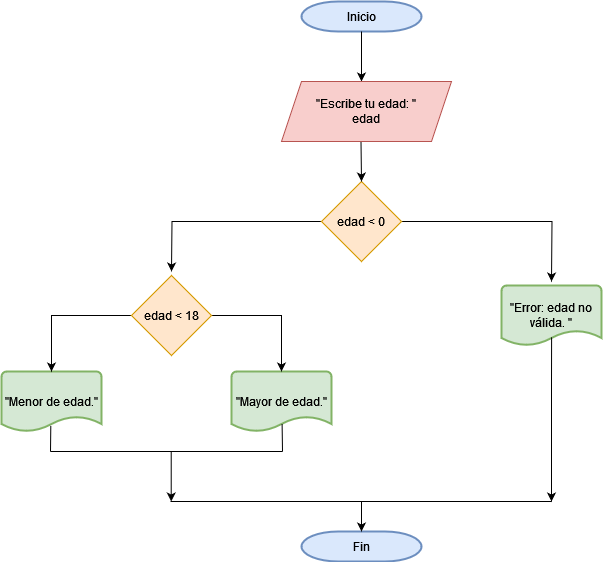

The diagram above was exported from draw.io. Its source (the exported page's mxGraphModel, read from the mxfile embedded in the PNG):
<mxGraphModel dx="1195" dy="652" grid="1" gridSize="10" guides="1" tooltips="1" connect="1" arrows="1" fold="1" page="1" pageScale="1" pageWidth="1169" pageHeight="827" background="none" math="0" shadow="0">
  <root>
    <mxCell id="0" />
    <mxCell id="1" parent="0" />
    <mxCell id="2" value="Inicio" style="shape=mxgraph.flowchart.terminator;strokeWidth=2;gradientDirection=north;fontStyle=0;html=1;fillColor=#dae8fc;strokeColor=#6c8ebf;" parent="1" vertex="1">
      <mxGeometry x="470" y="70" width="120" height="30" as="geometry" />
    </mxCell>
    <mxCell id="7" style="fontStyle=1;strokeWidth=1;html=1;" parent="1" source="2" edge="1">
      <mxGeometry relative="1" as="geometry">
        <mxPoint x="530" y="150" as="targetPoint" />
        <Array as="points">
          <mxPoint x="530" y="150" />
        </Array>
      </mxGeometry>
    </mxCell>
    <mxCell id="28jHbAwAKlzNotAcPd8I-55" value="&quot;Escribe tu edad: &quot; &lt;br&gt;edad" style="shape=parallelogram;perimeter=parallelogramPerimeter;whiteSpace=wrap;html=1;fixedSize=1;fillColor=#f8cecc;strokeColor=#b85450;" vertex="1" parent="1">
      <mxGeometry x="450" y="150" width="170" height="60" as="geometry" />
    </mxCell>
    <mxCell id="28jHbAwAKlzNotAcPd8I-66" style="edgeStyle=orthogonalEdgeStyle;rounded=0;orthogonalLoop=1;jettySize=auto;html=1;exitX=1;exitY=0.5;exitDx=0;exitDy=0;" edge="1" parent="1" source="28jHbAwAKlzNotAcPd8I-56">
      <mxGeometry relative="1" as="geometry">
        <mxPoint x="720" y="350" as="targetPoint" />
      </mxGeometry>
    </mxCell>
    <mxCell id="28jHbAwAKlzNotAcPd8I-67" style="edgeStyle=orthogonalEdgeStyle;rounded=0;orthogonalLoop=1;jettySize=auto;html=1;exitX=0;exitY=0.5;exitDx=0;exitDy=0;" edge="1" parent="1" source="28jHbAwAKlzNotAcPd8I-56">
      <mxGeometry relative="1" as="geometry">
        <mxPoint x="340" y="340" as="targetPoint" />
      </mxGeometry>
    </mxCell>
    <mxCell id="28jHbAwAKlzNotAcPd8I-56" value="edad &amp;lt; 0" style="rhombus;whiteSpace=wrap;html=1;fillColor=#ffe6cc;strokeColor=#d79b00;" vertex="1" parent="1">
      <mxGeometry x="490" y="250" width="80" height="80" as="geometry" />
    </mxCell>
    <mxCell id="28jHbAwAKlzNotAcPd8I-57" value="" style="endArrow=classic;html=1;rounded=0;" edge="1" parent="1">
      <mxGeometry width="50" height="50" relative="1" as="geometry">
        <mxPoint x="529.5" y="210" as="sourcePoint" />
        <mxPoint x="530" y="250" as="targetPoint" />
      </mxGeometry>
    </mxCell>
    <mxCell id="28jHbAwAKlzNotAcPd8I-61" value="&quot;Error: edad no válida. &quot;" style="strokeWidth=2;html=1;shape=mxgraph.flowchart.document2;whiteSpace=wrap;size=0.25;fillColor=#d5e8d4;strokeColor=#82b366;" vertex="1" parent="1">
      <mxGeometry x="670" y="354" width="100" height="60" as="geometry" />
    </mxCell>
    <mxCell id="28jHbAwAKlzNotAcPd8I-62" value="&quot;Menor de edad.&quot;" style="strokeWidth=2;html=1;shape=mxgraph.flowchart.document2;whiteSpace=wrap;size=0.25;fillColor=#d5e8d4;strokeColor=#82b366;" vertex="1" parent="1">
      <mxGeometry x="170" y="440" width="100" height="60" as="geometry" />
    </mxCell>
    <mxCell id="28jHbAwAKlzNotAcPd8I-63" value="&quot;Mayor de edad.&quot;" style="strokeWidth=2;html=1;shape=mxgraph.flowchart.document2;whiteSpace=wrap;size=0.25;fillColor=#d5e8d4;strokeColor=#82b366;" vertex="1" parent="1">
      <mxGeometry x="400" y="440" width="100" height="60" as="geometry" />
    </mxCell>
    <mxCell id="28jHbAwAKlzNotAcPd8I-68" style="edgeStyle=orthogonalEdgeStyle;rounded=0;orthogonalLoop=1;jettySize=auto;html=1;exitX=1;exitY=0.5;exitDx=0;exitDy=0;entryX=0.5;entryY=0;entryDx=0;entryDy=0;entryPerimeter=0;" edge="1" parent="1" source="28jHbAwAKlzNotAcPd8I-64" target="28jHbAwAKlzNotAcPd8I-63">
      <mxGeometry relative="1" as="geometry" />
    </mxCell>
    <mxCell id="28jHbAwAKlzNotAcPd8I-69" style="edgeStyle=orthogonalEdgeStyle;rounded=0;orthogonalLoop=1;jettySize=auto;html=1;exitX=0;exitY=0.5;exitDx=0;exitDy=0;entryX=0.5;entryY=0;entryDx=0;entryDy=0;entryPerimeter=0;" edge="1" parent="1" source="28jHbAwAKlzNotAcPd8I-64" target="28jHbAwAKlzNotAcPd8I-62">
      <mxGeometry relative="1" as="geometry" />
    </mxCell>
    <mxCell id="28jHbAwAKlzNotAcPd8I-64" value="edad &amp;lt; 18" style="rhombus;whiteSpace=wrap;html=1;fillColor=#ffe6cc;strokeColor=#d79b00;" vertex="1" parent="1">
      <mxGeometry x="300" y="344" width="80" height="80" as="geometry" />
    </mxCell>
    <mxCell id="28jHbAwAKlzNotAcPd8I-70" value="Fin" style="shape=mxgraph.flowchart.terminator;strokeWidth=2;gradientDirection=north;fontStyle=0;html=1;fillColor=#dae8fc;strokeColor=#6c8ebf;" vertex="1" parent="1">
      <mxGeometry x="470" y="600" width="120" height="30" as="geometry" />
    </mxCell>
    <mxCell id="28jHbAwAKlzNotAcPd8I-75" value="" style="endArrow=classic;html=1;rounded=0;exitX=0.501;exitY=0.863;exitDx=0;exitDy=0;exitPerimeter=0;" edge="1" parent="1" source="28jHbAwAKlzNotAcPd8I-61">
      <mxGeometry width="50" height="50" relative="1" as="geometry">
        <mxPoint x="720" y="410" as="sourcePoint" />
        <mxPoint x="720" y="570" as="targetPoint" />
        <Array as="points">
          <mxPoint x="720" y="450" />
        </Array>
      </mxGeometry>
    </mxCell>
    <mxCell id="28jHbAwAKlzNotAcPd8I-76" value="" style="endArrow=none;html=1;rounded=0;entryX=0.506;entryY=0.869;entryDx=0;entryDy=0;entryPerimeter=0;arcSize=0;" edge="1" parent="1" target="28jHbAwAKlzNotAcPd8I-63">
      <mxGeometry width="50" height="50" relative="1" as="geometry">
        <mxPoint x="451" y="520" as="sourcePoint" />
        <mxPoint x="680" y="480" as="targetPoint" />
      </mxGeometry>
    </mxCell>
    <mxCell id="28jHbAwAKlzNotAcPd8I-77" value="" style="endArrow=none;html=1;rounded=0;entryX=0.493;entryY=0.902;entryDx=0;entryDy=0;entryPerimeter=0;arcSize=0;endSize=0;startSize=0;" edge="1" parent="1" target="28jHbAwAKlzNotAcPd8I-62">
      <mxGeometry width="50" height="50" relative="1" as="geometry">
        <mxPoint x="219" y="520" as="sourcePoint" />
        <mxPoint x="460" y="506" as="targetPoint" />
      </mxGeometry>
    </mxCell>
    <mxCell id="28jHbAwAKlzNotAcPd8I-78" value="" style="endArrow=none;html=1;rounded=0;" edge="1" parent="1">
      <mxGeometry width="50" height="50" relative="1" as="geometry">
        <mxPoint x="219" y="520" as="sourcePoint" />
        <mxPoint x="451" y="520" as="targetPoint" />
      </mxGeometry>
    </mxCell>
    <mxCell id="28jHbAwAKlzNotAcPd8I-79" value="" style="endArrow=classic;html=1;rounded=0;entryX=0.5;entryY=0;entryDx=0;entryDy=0;entryPerimeter=0;" edge="1" parent="1" target="28jHbAwAKlzNotAcPd8I-70">
      <mxGeometry width="50" height="50" relative="1" as="geometry">
        <mxPoint x="530" y="570" as="sourcePoint" />
        <mxPoint x="550" y="520" as="targetPoint" />
      </mxGeometry>
    </mxCell>
    <mxCell id="28jHbAwAKlzNotAcPd8I-80" value="" style="endArrow=none;html=1;rounded=0;" edge="1" parent="1">
      <mxGeometry width="50" height="50" relative="1" as="geometry">
        <mxPoint x="529" y="570" as="sourcePoint" />
        <mxPoint x="720" y="570" as="targetPoint" />
      </mxGeometry>
    </mxCell>
    <mxCell id="28jHbAwAKlzNotAcPd8I-81" value="" style="endArrow=classic;html=1;rounded=0;" edge="1" parent="1">
      <mxGeometry width="50" height="50" relative="1" as="geometry">
        <mxPoint x="339.71" y="520" as="sourcePoint" />
        <mxPoint x="339.71" y="570" as="targetPoint" />
      </mxGeometry>
    </mxCell>
    <mxCell id="28jHbAwAKlzNotAcPd8I-82" value="" style="endArrow=none;html=1;rounded=0;" edge="1" parent="1">
      <mxGeometry width="50" height="50" relative="1" as="geometry">
        <mxPoint x="339" y="570" as="sourcePoint" />
        <mxPoint x="530" y="570" as="targetPoint" />
      </mxGeometry>
    </mxCell>
  </root>
</mxGraphModel>